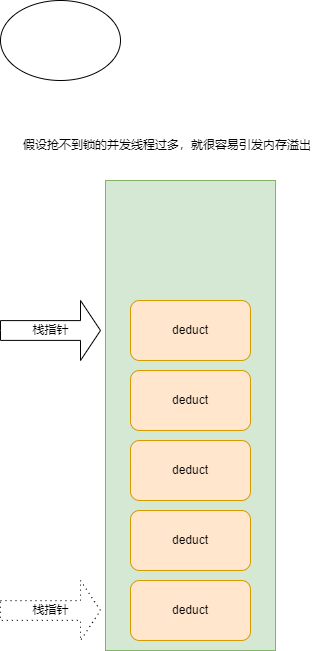

The diagram above was exported from draw.io. Its source (the exported page's mxGraphModel, read from the mxfile embedded in the PNG):
<mxGraphModel dx="1001" dy="760" grid="1" gridSize="10" guides="1" tooltips="1" connect="1" arrows="1" fold="1" page="1" pageScale="1" pageWidth="827" pageHeight="1169" background="#ffffff" math="0" shadow="0">
  <root>
    <mxCell id="0" />
    <mxCell id="1" parent="0" />
    <mxCell id="CCq0x1sw5kHbe7fYLREV-1" value="" style="rounded=0;whiteSpace=wrap;html=1;fillColor=#d5e8d4;strokeColor=#82b366;" parent="1" vertex="1">
      <mxGeometry x="485" y="240" width="170" height="470" as="geometry" />
    </mxCell>
    <mxCell id="CCq0x1sw5kHbe7fYLREV-2" value="deduct" style="rounded=1;whiteSpace=wrap;html=1;fillColor=#ffe6cc;strokeColor=#d79b00;" parent="1" vertex="1">
      <mxGeometry x="510" y="640" width="120" height="60" as="geometry" />
    </mxCell>
    <mxCell id="CCq0x1sw5kHbe7fYLREV-3" value="deduct" style="rounded=1;whiteSpace=wrap;html=1;fillColor=#ffe6cc;strokeColor=#d79b00;" parent="1" vertex="1">
      <mxGeometry x="510" y="500" width="120" height="60" as="geometry" />
    </mxCell>
    <mxCell id="CCq0x1sw5kHbe7fYLREV-4" value="deduct" style="rounded=1;whiteSpace=wrap;html=1;fillColor=#ffe6cc;strokeColor=#d79b00;" parent="1" vertex="1">
      <mxGeometry x="510" y="570" width="120" height="60" as="geometry" />
    </mxCell>
    <mxCell id="CCq0x1sw5kHbe7fYLREV-5" value="deduct" style="rounded=1;whiteSpace=wrap;html=1;fillColor=#ffe6cc;strokeColor=#d79b00;" parent="1" vertex="1">
      <mxGeometry x="510" y="360" width="120" height="60" as="geometry" />
    </mxCell>
    <mxCell id="CCq0x1sw5kHbe7fYLREV-6" value="deduct" style="rounded=1;whiteSpace=wrap;html=1;fillColor=#ffe6cc;strokeColor=#d79b00;" parent="1" vertex="1">
      <mxGeometry x="510" y="430" width="120" height="60" as="geometry" />
    </mxCell>
    <mxCell id="CCq0x1sw5kHbe7fYLREV-7" value="栈指针" style="html=1;shadow=0;dashed=0;align=center;verticalAlign=middle;shape=mxgraph.arrows2.arrow;dy=0.67;dx=20;notch=0;" parent="1" vertex="1">
      <mxGeometry x="380" y="360" width="100" height="60" as="geometry" />
    </mxCell>
    <mxCell id="CCq0x1sw5kHbe7fYLREV-8" value="栈指针" style="html=1;shadow=0;dashed=1;align=center;verticalAlign=middle;shape=mxgraph.arrows2.arrow;dy=0.67;dx=20;notch=0;dashPattern=1 4;" parent="1" vertex="1">
      <mxGeometry x="380" y="640" width="100" height="60" as="geometry" />
    </mxCell>
    <mxCell id="CCq0x1sw5kHbe7fYLREV-9" value="假设抢不到锁的并发线程过多，就很容易引发内存溢出" style="text;html=1;strokeColor=none;fillColor=none;align=center;verticalAlign=middle;whiteSpace=wrap;rounded=0;" parent="1" vertex="1">
      <mxGeometry x="400" y="190" width="293.75" height="30" as="geometry" />
    </mxCell>
    <mxCell id="2" value="" style="ellipse;whiteSpace=wrap;html=1;" parent="1" vertex="1">
      <mxGeometry x="380" y="60" width="120" height="80" as="geometry" />
    </mxCell>
  </root>
</mxGraphModel>